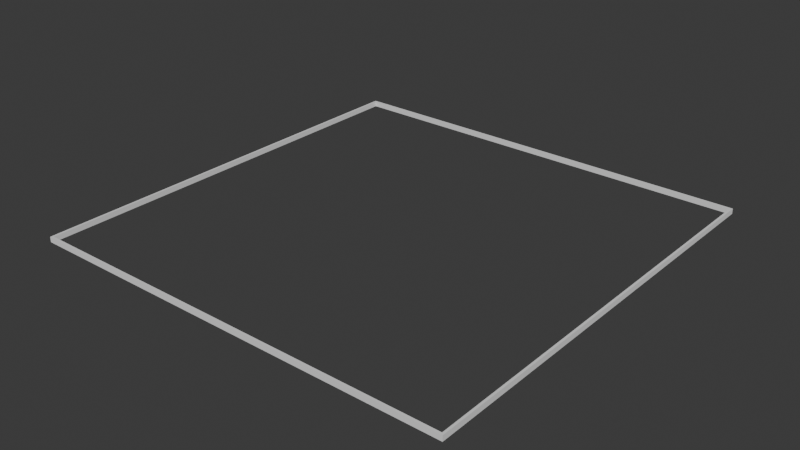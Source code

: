 # Source: Light1.blend  (saved by Blender 4.4.32; exported with 4.5.12 LTS)
import bpy
from mathutils import Matrix  # noqa: F401  (used for matrix-valued properties, if any)

bpy.ops.wm.read_factory_settings(use_empty=True)
scene = bpy.context.scene
scene.name = 'Scene'

# ---- collections
col_collection = bpy.data.collections.new('Collection'); scene.collection.children.link(col_collection)

# ---- world
world_world = bpy.data.worlds.new('World'); scene.world = world_world
world_world.use_nodes = True; world_world.node_tree.nodes.clear()
_N = world_world.node_tree.nodes; _L = world_world.node_tree.links
n0 = _N.new('ShaderNodeOutputWorld'); n0.name = 'World Output'; n0.location = (300, 300)
n1 = _N.new('ShaderNodeBackground'); n1.name = 'Background'; n1.location = (10, 300)
n1.inputs[0].default_value = (0.05088, 0.05088, 0.05088, 1.0)
_L.new(n1.outputs[0], n0.inputs[0])
n0.is_active_output = True
world_world.color = (0.05088, 0.05088, 0.05088)
world_world.sun_shadow_jitter_overblur = 0.0

# ---- meshes
me_cube_001 = bpy.data.meshes.new('Cube.001')
me_cube_001.from_pydata([(-0.9899, -0.9899, -1.0), (-0.9899, -0.9899, 1.0), (-0.9899, 0.9899, -1.0), (-0.9899, 0.9899, 1.0), (0.9899, -0.9899, -1.0), (0.9899, -0.9899, 1.0), (0.9899, 0.9899, -1.0), (0.9899, 0.9899, 1.0), (-1.0, 1.0, -1.0), (-1.0, -1.0, -1.0), (-1.0, -1.0, 1.0), (-1.0, 1.0, 1.0), (1.0, 1.0, -1.0), (1.0, 1.0, 1.0), (1.0, -1.0, -1.0), (1.0, -1.0, 1.0)], [], [(9, 10, 11, 8), (8, 11, 13, 12), (12, 13, 15, 14), (14, 15, 10, 9), (5, 7, 6, 4), (1, 5, 4, 0), (2, 0, 9, 8), (1, 3, 11, 10), (6, 2, 8, 12), (3, 7, 13, 11), (4, 6, 12, 14), (7, 5, 15, 13), (0, 4, 14, 9), (5, 1, 10, 15), (7, 3, 2, 6), (3, 1, 0, 2)])
_uv = me_cube_001.uv_layers.new(name='UVMap')
_uv.uv.foreach_set('vector', [0.375, 0.0, 0.625, 0.0, 0.625, 0.25, 0.375, 0.25, 0.375, 0.25, 0.625, 0.25, 0.625, 0.5, 0.375, 0.5, 0.375, 0.5, 0.625, 0.5, 0.625, 0.75, 0.375, 0.75, 0.375, 0.75, 0.625, 0.75, 0.625, 1.0, 0.375, 1.0, 0.6263, 0.7487, 0.6263, 0.5013, 0.3737, 0.5013, 0.3737, 0.7487, 0.8737, 0.7487, 0.6263, 0.7487, 0.3737, 0.7487, 0.1263, 0.7487, 0.1263, 0.5013, 0.1263, 0.7487, 0.125, 0.75, 0.125, 0.5, 0.8737, 0.7487, 0.8737, 0.5013, 0.875, 0.5, 0.875, 0.75, 0.3737, 0.5013, 0.1263, 0.5013, 0.125, 0.5, 0.375, 0.5, 0.8737, 0.5013, 0.6263, 0.5013, 0.625, 0.5, 0.875, 0.5, 0.3737, 0.7487, 0.3737, 0.5013, 0.375, 0.5, 0.375, 0.75, 0.6263, 0.5013, 0.6263, 0.7487, 0.625, 0.75, 0.625, 0.5, 0.1263, 0.7487, 0.3737, 0.7487, 0.375, 0.75, 0.125, 0.75, 0.6263, 0.7487, 0.8737, 0.7487, 0.875, 0.75, 0.625, 0.75, 0.6263, 0.5013, 0.8737, 0.5013, 0.1263, 0.5013, 0.3737, 0.5013, 0.8737, 0.5013, 0.8737, 0.7487, 0.1263, 0.7487, 0.1263, 0.5013])
me_cube_001.update()

# ---- objects
ob_cube = bpy.data.objects.new('Cube', me_cube_001)

# ---- transforms, parenting, visibility, modifiers, constraints
ob_cube.location = (0.0, 0.0, 0.0)
ob_cube.scale = (8.2, 8.2, 0.1)

# ---- collection membership
col_collection.objects.link(ob_cube)

# ---- scene / render settings (as saved in the file)
scene.frame_start = 1; scene.frame_end = 250; scene.frame_set(1)
scene.render.engine = 'BLENDER_EEVEE_NEXT'
bpy.context.view_layer.update()

# ---- added for rendering (the .blend has no active camera and no usable light): camera, sun
cam_auto = bpy.data.cameras.new('AutoCamera')
cam_auto.lens = 50.0
cam_auto.sensor_width = 36.0
cam_auto.clip_end = 1000.0
ob_auto_camera = bpy.data.objects.new('AutoCamera', cam_auto)
scene.collection.objects.link(ob_auto_camera)
ob_auto_camera.location = (21.4596, -25.7516, 17.1677)
ob_auto_camera.rotation_euler = (1.09748, -7.21219e-08, 0.694738)
scene.camera = ob_auto_camera
light_auto_sun = bpy.data.lights.new('AutoSun', 'SUN')
light_auto_sun.energy = 3.0
light_auto_sun.angle = 0.0523599
ob_auto_sun = bpy.data.objects.new('AutoSun', light_auto_sun)
scene.collection.objects.link(ob_auto_sun)
ob_auto_sun.rotation_euler = (0.872665, 0.174533, 0.523599)
bpy.context.view_layer.update()
